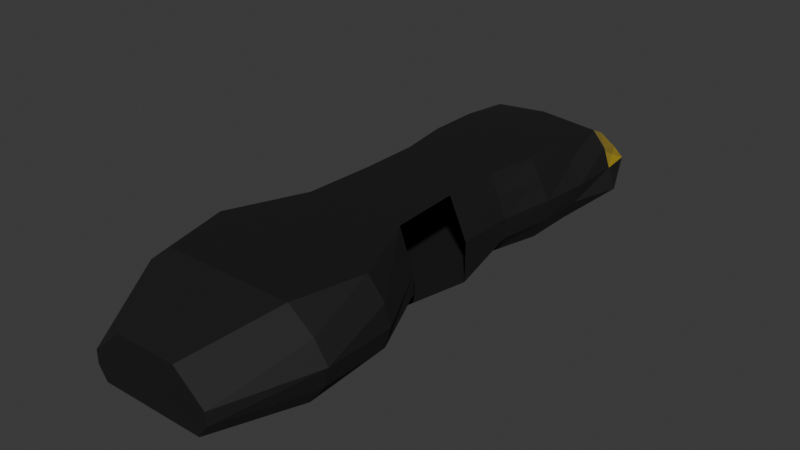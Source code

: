 # Source: SpaceShip.blend  (saved by Blender 4.2.66; exported with 4.5.12 LTS)
import bpy
from mathutils import Matrix  # noqa: F401  (used for matrix-valued properties, if any)

bpy.ops.wm.read_factory_settings(use_empty=True)
scene = bpy.context.scene
scene.name = 'Scene'

# ---- collections
col_collection = bpy.data.collections.new('Collection'); scene.collection.children.link(col_collection)

# ---- materials (node trees are filled in below, after node groups)
mat_base = bpy.data.materials.new('Base')
mat_window = bpy.data.materials.new('Window')

# ---- material node trees
mat_base.use_nodes = True; mat_base.node_tree.nodes.clear()
_N = mat_base.node_tree.nodes; _L = mat_base.node_tree.links
n0 = _N.new('ShaderNodeBsdfPrincipled'); n0.name = 'Principled BSDF'; n0.location = (10, 300)
n0.inputs[0].default_value = (0.04644, 0.04644, 0.04644, 1.0)
n0.inputs[1].default_value = 1.0
n0.inputs[2].default_value = 0.8
n1 = _N.new('ShaderNodeOutputMaterial'); n1.name = 'Material Output'; n1.location = (300, 300)
_L.new(n0.outputs[0], n1.inputs[0])
n1.is_active_output = True
mat_window.use_nodes = True; mat_window.node_tree.nodes.clear()
_N = mat_window.node_tree.nodes; _L = mat_window.node_tree.links
n0 = _N.new('ShaderNodeBsdfPrincipled'); n0.name = 'Principled BSDF'; n0.location = (10, 300)
n0.inputs[0].default_value = (0.8004, 0.5725, 0.0, 1.0)
n0.inputs[2].default_value = 0.0
n0.inputs[4].default_value = 0.5
n1 = _N.new('ShaderNodeOutputMaterial'); n1.name = 'Material Output'; n1.location = (300, 300)
_L.new(n0.outputs[0], n1.inputs[0])
n1.is_active_output = True

# ---- world
world_world = bpy.data.worlds.new('World'); scene.world = world_world
world_world.use_nodes = True; world_world.node_tree.nodes.clear()
_N = world_world.node_tree.nodes; _L = world_world.node_tree.links
n0 = _N.new('ShaderNodeOutputWorld'); n0.name = 'World Output'; n0.location = (300, 300)
n1 = _N.new('ShaderNodeBackground'); n1.name = 'Background'; n1.location = (10, 300)
n1.inputs[0].default_value = (0.05088, 0.05088, 0.05088, 1.0)
_L.new(n1.outputs[0], n0.inputs[0])
n0.is_active_output = True
world_world.color = (0.05088, 0.05088, 0.05088)
world_world.sun_shadow_jitter_overblur = 0.0

# ---- meshes
me_cube_001 = bpy.data.meshes.new('Cube.001')
me_cube_001.from_pydata([(-1.854, -4.0, -1.0), (-1.773, -4.0, 2.0), (-1.052, 3.512, -1.0), (-1.831, 3.282, 1.215), (0.0, 3.512, -1.0), (0.0, 3.282, 1.215), (0.0, -4.0, -1.0), (0.0, -4.0, 2.0), (-2.398, 0.0, -1.0), (-2.077, 0.0, 2.0), (0.0, 0.0, 2.0), (0.0, 0.0, -1.0), (-2.143, 2.141, 1.749), (-2.398, 2.0, -1.0), (0.0, 2.0, 2.0), (0.0, 2.0, -1.0), (-2.398, -2.0, -1.0), (0.0, -2.0, 2.0), (0.0, -2.0, -1.0), (-2.077, -2.0, 2.0), (-2.456, -6.247, -1.0), (-1.773, -6.247, 2.0), (0.0, -6.247, 2.0), (0.0, -6.247, -1.0), (-1.867, -8.945, -1.0), (-1.904, -8.945, 2.0), (0.0, -8.945, 2.0), (0.0, -8.945, -1.0), (-2.9, -11.8, -1.0), (-3.095, -11.8, 2.0), (0.0, -11.8, 2.0), (0.0, -11.8, -1.0), (-3.161, -14.39, -1.0), (-2.486, -14.39, 2.0), (0.0, -14.39, 2.0), (0.0, -14.39, -1.0), (-1.981, -17.42, -1.0), (-1.148, -17.42, 0.9787), (0.0, -17.42, 0.9787), (0.0, -17.42, -1.0), (-2.456, -4.0, 0.5), (-2.456, 4.0, 0.1075), (0.0, 4.0, 0.1075), (-3.0, 0.0, 0.5), (-3.0, 2.0, 0.5), (-2.864, -1.902, 0.5277), (-2.456, -6.247, 0.5), (-2.456, -8.945, 0.5), (-3.931, -11.8, 0.5), (-3.931, -14.39, 0.5), (-2.31, -17.42, -0.01066), (0.0, -17.42, -0.01066), (-2.141, -4.017, 1.281), (-2.115, -6.247, 1.25), (-2.281, 3.598, 0.6552), (0.0, 3.641, 0.6612), (-2.472, 0.04557, 1.226), (-2.745, 2.002, 1.22), (-2.498, -1.972, 1.257), (-2.18, -8.945, 1.25), (-3.73, -11.8, 1.25), (-3.425, -14.39, 1.25), (-1.729, -17.42, 0.484), (0.0, -17.42, 0.484), (-2.269, 3.825, -0.4644), (0.0, 4.108, -0.4463), (-2.802, 0.0, -0.25), (-3.316, 1.963, -0.2682), (-2.802, -2.0, -0.25), (-2.456, -4.0, -0.25), (-2.456, -6.247, -0.25), (0.0, -17.42, -0.5053), (-2.456, -8.945, -0.25), (-3.727, -11.8, -0.25), (-3.727, -14.39, -0.25), (-2.31, -17.42, -0.5053)], [], [(57, 12, 3, 54), (0, 6, 23, 20), (17, 19, 1, 7), (16, 18, 6, 0), (54, 3, 5, 55), (13, 15, 11, 8), (14, 12, 9, 10), (58, 19, 9, 56), (5, 3, 12, 14), (2, 4, 15, 13), (56, 9, 12, 57), (52, 1, 19, 58), (8, 11, 18, 16), (10, 9, 19, 17), (20, 23, 27, 24), (7, 1, 21, 22), (69, 0, 20, 70), (22, 21, 25, 26), (30, 29, 33, 34), (26, 25, 29, 30), (24, 27, 31, 28), (72, 24, 28, 73), (32, 35, 39, 36), (28, 31, 35, 32), (73, 28, 32, 74), (63, 38, 37, 62), (74, 32, 36, 75), (34, 33, 37, 38), (61, 49, 50, 62), (71, 51, 50, 75), (60, 48, 49, 61), (59, 47, 48, 60), (52, 40, 46, 53), (69, 40, 45, 68), (66, 43, 44, 67), (68, 45, 43, 66), (64, 41, 42, 65), (67, 44, 41, 64), (1, 52, 53, 21), (40, 52, 58, 45), (43, 56, 57, 44), (45, 58, 56, 43), (41, 54, 55, 42), (44, 57, 54, 41), (25, 59, 60, 29), (29, 60, 61, 33), (33, 61, 62, 37), (51, 63, 62, 50), (13, 67, 64, 2), (2, 64, 65, 4), (16, 68, 66, 8), (8, 66, 67, 13), (0, 69, 68, 16), (40, 69, 70, 46), (39, 71, 75, 36), (49, 74, 75, 50), (48, 73, 74, 49), (47, 72, 73, 48)])
me_cube_001.polygons.foreach_set('material_index', [1, 0, 0, 0, 1, 0, 0, 0, 1, 0, 0, 0, 0, 0, 0, 0, 0, 0, 0, 0, 0, 0, 0, 0, 0, 0, 0, 0, 0, 0, 0, 0, 0, 0, 0, 0, 1, 0, 0, 0, 0, 0, 1, 1, 0, 0, 0, 0, 0, 1, 0, 0, 0, 0, 0, 0, 0, 0])
_uv = me_cube_001.uv_layers.new(name='UVMap')
_uv.uv.foreach_set('vector', [0.5625, 0.1875, 0.625, 0.1875, 0.625, 0.25, 0.5625, 0.25, 0.125, 0.75, 0.25, 0.75, 0.25, 0.75, 0.125, 0.75, 0.75, 0.6875, 0.875, 0.6875, 0.875, 0.75, 0.75, 0.75, 0.125, 0.6875, 0.25, 0.6875, 0.25, 0.75, 0.125, 0.75, 0.5625, 0.25, 0.625, 0.25, 0.625, 0.375, 0.5625, 0.375, 0.125, 0.5625, 0.25, 0.5625, 0.25, 0.625, 0.125, 0.625, 0.75, 0.5625, 0.875, 0.5625, 0.875, 0.625, 0.75, 0.625, 0.5625, 0.0625, 0.625, 0.0625, 0.625, 0.125, 0.5625, 0.125, 0.75, 0.5, 0.875, 0.5, 0.875, 0.5625, 0.75, 0.5625, 0.125, 0.5, 0.25, 0.5, 0.25, 0.5625, 0.125, 0.5625, 0.5625, 0.125, 0.625, 0.125, 0.625, 0.1875, 0.5625, 0.1875, 0.5625, 0.0, 0.625, 0.0, 0.625, 0.0625, 0.5625, 0.0625, 0.125, 0.625, 0.25, 0.625, 0.25, 0.6875, 0.125, 0.6875, 0.75, 0.625, 0.875, 0.625, 0.875, 0.6875, 0.75, 0.6875, 0.125, 0.75, 0.25, 0.75, 0.25, 0.75, 0.125, 0.75, 0.75, 0.75, 0.875, 0.75, 0.875, 0.75, 0.75, 0.75, 0.4375, 0.0, 0.375, 0.0, 0.375, 0.0, 0.4375, 0.0, 0.75, 0.75, 0.875, 0.75, 0.875, 0.75, 0.75, 0.75, 0.75, 0.75, 0.875, 0.75, 0.875, 0.75, 0.75, 0.75, 0.75, 0.75, 0.875, 0.75, 0.875, 0.75, 0.75, 0.75, 0.125, 0.75, 0.25, 0.75, 0.25, 0.75, 0.125, 0.75, 0.4375, 0.0, 0.375, 0.0, 0.375, 0.0, 0.4375, 0.0, 0.125, 0.75, 0.25, 0.75, 0.25, 0.75, 0.125, 0.75, 0.125, 0.75, 0.25, 0.75, 0.25, 0.75, 0.125, 0.75, 0.4375, 0.0, 0.375, 0.0, 0.375, 0.0, 0.4375, 0.0, 0.5625, 0.875, 0.625, 0.875, 0.625, 1.0, 0.5625, 1.0, 0.4375, 0.0, 0.375, 0.0, 0.375, 0.0, 0.4375, 0.0, 0.75, 0.75, 0.875, 0.75, 0.875, 0.75, 0.75, 0.75, 0.5625, 0.0, 0.5, 0.0, 0.5, 0.0, 0.5625, 0.0, 0.4375, 0.875, 0.5, 0.875, 0.5, 1.0, 0.4375, 1.0, 0.5625, 0.0, 0.5, 0.0, 0.5, 0.0, 0.5625, 0.0, 0.5625, 0.0, 0.5, 0.0, 0.5, 0.0, 0.5625, 0.0, 0.5625, 0.0, 0.5, 0.0, 0.5, 0.0, 0.5625, 0.0, 0.4375, 0.0, 0.5, 0.0, 0.5, 0.0625, 0.4375, 0.0625, 0.4375, 0.125, 0.5, 0.125, 0.5, 0.1875, 0.4375, 0.1875, 0.4375, 0.0625, 0.5, 0.0625, 0.5, 0.125, 0.4375, 0.125, 0.4375, 0.25, 0.5, 0.25, 0.5, 0.375, 0.4375, 0.375, 0.4375, 0.1875, 0.5, 0.1875, 0.5, 0.25, 0.4375, 0.25, 0.625, 0.0, 0.5625, 0.0, 0.5625, 0.0, 0.625, 0.0, 0.5, 0.0, 0.5625, 0.0, 0.5625, 0.0625, 0.5, 0.0625, 0.5, 0.125, 0.5625, 0.125, 0.5625, 0.1875, 0.5, 0.1875, 0.5, 0.0625, 0.5625, 0.0625, 0.5625, 0.125, 0.5, 0.125, 0.5, 0.25, 0.5625, 0.25, 0.5625, 0.375, 0.5, 0.375, 0.5, 0.1875, 0.5625, 0.1875, 0.5625, 0.25, 0.5, 0.25, 0.625, 0.0, 0.5625, 0.0, 0.5625, 0.0, 0.625, 0.0, 0.625, 0.0, 0.5625, 0.0, 0.5625, 0.0, 0.625, 0.0, 0.625, 0.0, 0.5625, 0.0, 0.5625, 0.0, 0.625, 0.0, 0.5, 0.875, 0.5625, 0.875, 0.5625, 1.0, 0.5, 1.0, 0.375, 0.1875, 0.4375, 0.1875, 0.4375, 0.25, 0.375, 0.25, 0.375, 0.25, 0.4375, 0.25, 0.4375, 0.375, 0.375, 0.375, 0.375, 0.0625, 0.4375, 0.0625, 0.4375, 0.125, 0.375, 0.125, 0.375, 0.125, 0.4375, 0.125, 0.4375, 0.1875, 0.375, 0.1875, 0.375, 0.0, 0.4375, 0.0, 0.4375, 0.0625, 0.375, 0.0625, 0.5, 0.0, 0.4375, 0.0, 0.4375, 0.0, 0.5, 0.0, 0.375, 0.875, 0.4375, 0.875, 0.4375, 1.0, 0.375, 1.0, 0.5, 0.0, 0.4375, 0.0, 0.4375, 0.0, 0.5, 0.0, 0.5, 0.0, 0.4375, 0.0, 0.4375, 0.0, 0.5, 0.0, 0.5, 0.0, 0.4375, 0.0, 0.4375, 0.0, 0.5, 0.0])
me_cube_001.materials.append(mat_base)
me_cube_001.materials.append(mat_window)
me_cube_001.update()

# ---- objects
ob_spaceship_col = bpy.data.objects.new('SpaceShip-col', me_cube_001)

# ---- transforms, parenting, visibility, modifiers, constraints
ob_spaceship_col.location = (0.0, 0.0, 0.0)
_m = ob_spaceship_col.modifiers.new('Mirror', 'MIRROR')

# ---- collection membership
col_collection.objects.link(ob_spaceship_col)

# ---- scene / render settings (as saved in the file)
scene.frame_start = 1; scene.frame_end = 250; scene.frame_set(1)
scene.render.engine = 'BLENDER_EEVEE_NEXT'
bpy.context.view_layer.update()

# ---- added for rendering (the .blend has no active camera and no usable light): camera, sun
cam_auto = bpy.data.cameras.new('AutoCamera')
cam_auto.lens = 50.0
cam_auto.sensor_width = 36.0
cam_auto.clip_end = 1000.0
ob_auto_camera = bpy.data.objects.new('AutoCamera', cam_auto)
scene.collection.objects.link(ob_auto_camera)
ob_auto_camera.location = (21.3894, -32.3252, 17.6115)
ob_auto_camera.rotation_euler = (1.09748, -7.21219e-08, 0.694738)
scene.camera = ob_auto_camera
light_auto_sun = bpy.data.lights.new('AutoSun', 'SUN')
light_auto_sun.energy = 3.0
light_auto_sun.angle = 0.0523599
ob_auto_sun = bpy.data.objects.new('AutoSun', light_auto_sun)
scene.collection.objects.link(ob_auto_sun)
ob_auto_sun.rotation_euler = (0.872665, 0.174533, 0.523599)
bpy.context.view_layer.update()
